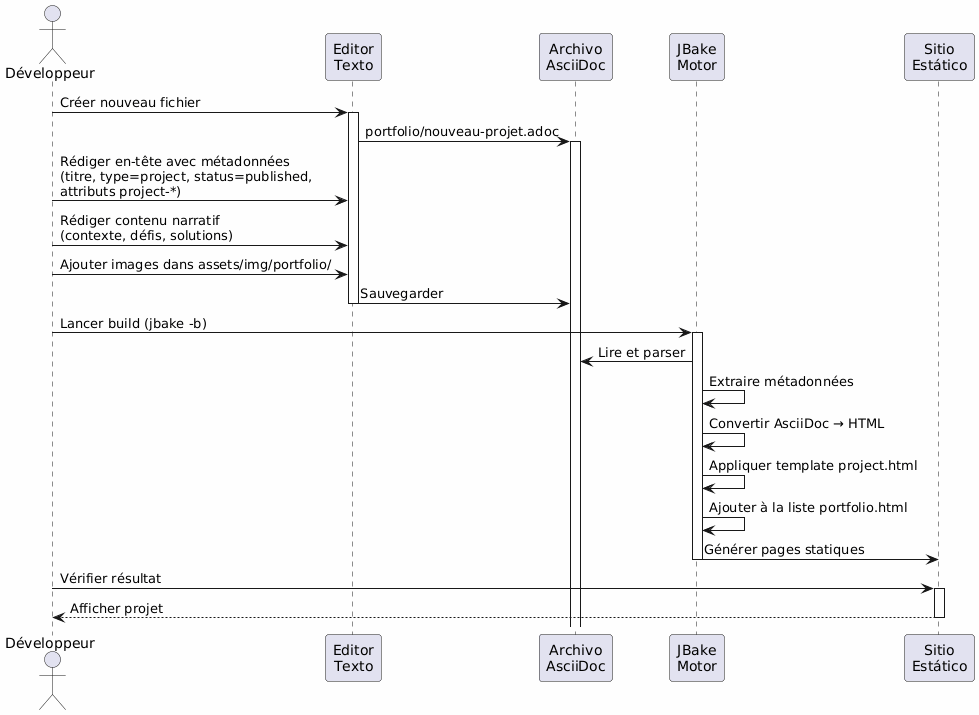

The diagram above was rendered by PlantUML. Its source (embedded in the PNG):
@startuml
skinparam backgroundColor #FEFEFE
actor Développeur as dev
participant "Editor\nTexto" as editor
participant "Archivo\nAsciiDoc" as file
participant "JBake\nMotor" as jbake
participant "Sitio\nEstático" as site

dev -> editor : Créer nouveau fichier
activate editor
editor -> file : portfolio/nouveau-projet.adoc
activate file

dev -> editor : Rédiger en-tête avec métadonnées\n(titre, type=project, status=published,\nattributs project-*)
dev -> editor : Rédiger contenu narratif\n(contexte, défis, solutions)
dev -> editor : Ajouter images dans assets/img/portfolio/

editor -> file : Sauvegarder
deactivate editor

dev -> jbake : Lancer build (jbake -b)
activate jbake
jbake -> file : Lire et parser
jbake -> jbake : Extraire métadonnées
jbake -> jbake : Convertir AsciiDoc → HTML
jbake -> jbake : Appliquer template project.html
jbake -> jbake : Ajouter à la liste portfolio.html
jbake -> site : Générer pages statiques
deactivate jbake

dev -> site : Vérifier résultat
activate site
site --> dev : Afficher projet
deactivate site
@enduml